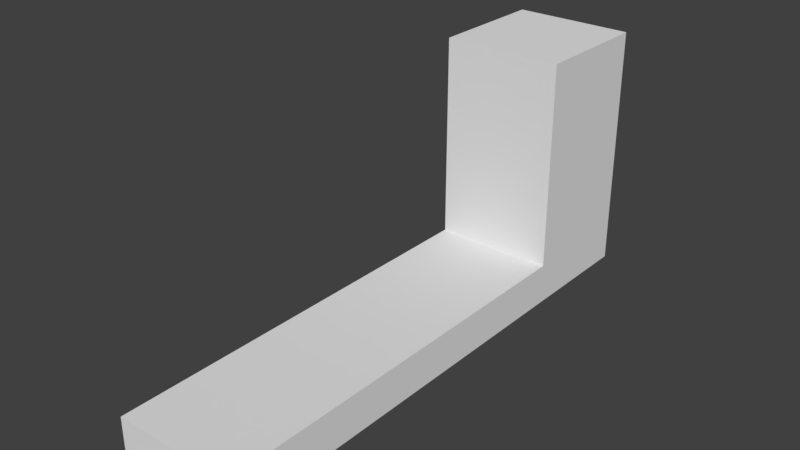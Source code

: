# Source: squash_strech_1.blend  (saved by Blender 2.78.0; exported with 4.5.12 LTS)
import bpy
from mathutils import Matrix  # noqa: F401  (used for matrix-valued properties, if any)

bpy.ops.wm.read_factory_settings(use_empty=True)
scene = bpy.context.scene
scene.name = 'Scene'

# ---- collections
col_collection_1 = bpy.data.collections.new('Collection 1'); scene.collection.children.link(col_collection_1)
col_squashball = bpy.data.collections.new('squashBall')  # instanced only; not linked into the scene

# ---- world
world_world = bpy.data.worlds.new('World'); scene.world = world_world
world_world.color = (0.05088, 0.05088, 0.05088)
world_world.use_sun_shadow = False
world_world.sun_shadow_jitter_overblur = 0.0
world_world.cycles.sampling_method = 'MANUAL'

# ---- meshes
me_plane = bpy.data.meshes.new('Plane')
me_plane.from_pydata([(-0.3226, 1.294e-15, -1.41e-08), (0.2774, -1.381e-15, -7.53e-08), (-0.3226, 1.0, 2.961e-08), (0.2774, 1.0, -3.158e-08), (-0.3226, -0.1989, -5.406e-09), (0.2774, -0.1989, -6.66e-08), (-2.336, -2.553e-15, -1.021e-07), (-2.336, -0.1989, -9.343e-08)], [], [(0, 1, 3, 2), (1, 0, 4, 5), (4, 0, 6, 7)])
me_plane.use_remesh_preserve_volume = False
me_plane.use_remesh_preserve_attributes = False
me_plane.use_mirror_vertex_groups = False
me_plane.update()
arm_squashball = bpy.data.armatures.new('squashBall')  # bones are not reproduced

# ---- objects
ob_squashball_proxy = bpy.data.objects.new('squashBall_proxy', arm_squashball)
ob_squashball = bpy.data.objects.new('squashBall', None)
ob_plane = bpy.data.objects.new('Plane', me_plane)

# ---- transforms, parenting, visibility, modifiers, constraints
ob_squashball_proxy.location = (0.0, 0.0, 0.0)
ob_squashball_proxy.lineart.crease_threshold = 0.0
ob_squashball.location = (0.0, 0.0, 0.0)
ob_squashball.empty_image_offset = (0.0, 0.0)
ob_squashball.show_instancer_for_render = False
ob_squashball.instance_type = 'COLLECTION'
ob_squashball.lineart.crease_threshold = 0.0
ob_plane.location = (0.0, 1.323, 0.0)
ob_plane.rotation_euler = (1.571, -0.0, 1.571)
ob_plane.lineart.crease_threshold = 0.0
_m = ob_plane.modifiers.new('Solidify', 'SOLIDIFY')
_m.thickness = 0.587
_m.offset = 0.0
_m.nonmanifold_thickness_mode = 'FIXED'
_m.nonmanifold_merge_threshold = 0.0003
ob_squashball.instance_collection = None

# ---- collection membership
col_collection_1.objects.link(ob_squashball_proxy)
col_collection_1.objects.link(ob_squashball)
col_collection_1.objects.link(ob_plane)

# ---- scene / render settings (as saved in the file)
scene.frame_start = 1; scene.frame_end = 40; scene.frame_set(39)
scene.render.engine = 'BLENDER_EEVEE_NEXT'
scene.render.resolution_percentage = 50
scene.render.dither_intensity = 0.0
scene.cycles.use_denoising = False
scene.cycles.samples = 128
scene.cycles.sampling_pattern = 'TABULATED_SOBOL'
scene.cycles.light_sampling_threshold = 0.0
scene.cycles.use_adaptive_sampling = False
scene.cycles.use_light_tree = False
scene.cycles.blur_glossy = 0.0
scene.cycles.sample_clamp_indirect = 0.0
scene.view_settings.view_transform = 'Standard'
bpy.context.view_layer.update()

# ---- added for rendering (the .blend has no active camera and no usable light): camera, sun
cam_auto = bpy.data.cameras.new('AutoCamera')
cam_auto.lens = 50.0
cam_auto.sensor_width = 36.0
cam_auto.clip_end = 1000.0
ob_auto_camera = bpy.data.objects.new('AutoCamera', cam_auto)
scene.collection.objects.link(ob_auto_camera)
ob_auto_camera.location = (2.71542, -2.96538, 2.5729)
ob_auto_camera.rotation_euler = (1.09748, -7.21219e-08, 0.694738)
scene.camera = ob_auto_camera
light_auto_sun = bpy.data.lights.new('AutoSun', 'SUN')
light_auto_sun.energy = 3.0
light_auto_sun.angle = 0.0523599
ob_auto_sun = bpy.data.objects.new('AutoSun', light_auto_sun)
scene.collection.objects.link(ob_auto_sun)
ob_auto_sun.rotation_euler = (0.872665, 0.174533, 0.523599)
bpy.context.view_layer.update()
